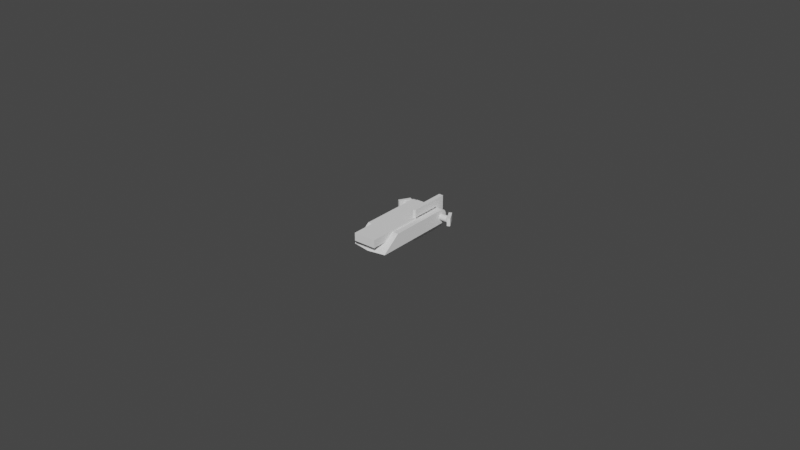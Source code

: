 # Source: msi-keyboard-leg-01.blend  (saved by Blender 2.80.75; exported with 4.5.12 LTS)
import bpy
from mathutils import Matrix  # noqa: F401  (used for matrix-valued properties, if any)

bpy.ops.wm.read_factory_settings(use_empty=True)
scene = bpy.context.scene
scene.name = 'Scene'

# ---- collections
col_collection = bpy.data.collections.new('Collection'); scene.collection.children.link(col_collection)

# ---- world
world_world = bpy.data.worlds.new('World'); scene.world = world_world
world_world.use_nodes = True; world_world.node_tree.nodes.clear()
_N = world_world.node_tree.nodes; _L = world_world.node_tree.links
n0 = _N.new('ShaderNodeOutputWorld'); n0.name = 'World Output'; n0.location = (300, 300)
n1 = _N.new('ShaderNodeBackground'); n1.name = 'Background'; n1.location = (10, 300)
n1.inputs[0].default_value = (0.05088, 0.05088, 0.05088, 1.0)
_L.new(n1.outputs[0], n0.inputs[0])
n0.is_active_output = True
world_world.color = (0.05088, 0.05088, 0.05088)
world_world.use_sun_shadow = False
world_world.sun_shadow_jitter_overblur = 0.0

# ---- meshes
me_cylinder = bpy.data.meshes.new('Cylinder')
me_cylinder.from_pydata([(-0.0056, 0.00225, 0.00225), (0.0056, 0.00225, 0.00225), (-0.0056, 0.002207, 0.001811), (0.0056, 0.002207, 0.001811), (-0.0056, 0.002079, 0.001389), (0.0056, 0.002079, 0.001389), (-0.0056, 0.001871, 0.001), (0.0056, 0.001871, 0.001), (-0.0056, 0.001591, 0.000659), (0.0056, 0.001591, 0.000659), (-0.0056, 0.00125, 0.0003792), (0.0056, 0.00125, 0.0003792), (-0.0056, 0.000861, 0.0001713), (0.0056, 0.000861, 0.0001713), (-0.0056, 0.000439, 4.323e-05), (0.0056, 0.000439, 4.323e-05), (-0.0056, 1.699e-10, 2.328e-10), (0.0056, 1.699e-10, -2.328e-10), (0.0056, -0.02, 0.0045), (-0.0056, -0.02, 0.0045), (-0.0056, 2.173e-09, 0.0045), (0.0056, 2.173e-09, 0.0045), (-0.0056, 0.000439, 0.004457), (0.0056, 0.000439, 0.004457), (-0.0056, 0.000861, 0.004329), (0.0056, 0.000861, 0.004329), (-0.0056, 0.00125, 0.004121), (0.0056, 0.00125, 0.004121), (-0.0056, 0.001591, 0.003841), (0.0056, 0.001591, 0.003841), (-0.0056, 0.001871, 0.0035), (0.0056, 0.001871, 0.0035), (-0.0056, 0.002079, 0.003111), (0.0056, 0.002079, 0.003111), (-0.0056, 0.002207, 0.002689), (0.0056, 0.002207, 0.002689), (0.0056, 7.058e-10, 0.00225), (-0.0056, 6.912e-10, 0.00225), (0.0, -0.02, 0.0045), (0.0056, -0.0257, -2.328e-10), (0.0056, -0.02576, 0.0001809), (0.0056, -0.02579, 1.377e-05), (0.0056, -0.02584, 5.299e-05), (0.0056, -0.02583, 0.0001117), (-0.0056, -0.02576, 0.0001809), (-0.0056, -0.0257, 2.328e-10), (-0.0056, -0.02583, 0.0001117), (-0.0056, -0.02584, 5.299e-05), (-0.0056, -0.02579, 1.377e-05), (5.755e-12, -0.02675, 0.0001626), (-3.638e-12, -0.0267, 0.0), (5.411e-11, -0.02682, 0.0001004), (6.821e-11, -0.02683, 4.763e-05), (4.775e-11, -0.02679, 1.238e-05)], [], [(0, 1, 3, 2), (2, 3, 5, 4), (4, 5, 7, 6), (6, 7, 9, 8), (8, 9, 11, 10), (10, 11, 13, 12), (12, 13, 15, 14), (14, 15, 17, 16), (49, 38, 18), (20, 21, 23, 22), (22, 23, 25, 24), (24, 25, 27, 26), (26, 27, 29, 28), (28, 29, 31, 30), (30, 31, 33, 32), (29, 27, 36), (32, 33, 35, 34), (34, 35, 1, 0), (10, 12, 37), (13, 11, 36), (20, 21, 18, 38, 19), (5, 3, 36), (31, 29, 36), (15, 13, 36), (23, 21, 36), (7, 5, 36), (33, 31, 36), (17, 15, 36), (25, 23, 36), (9, 7, 36), (35, 33, 36), (27, 25, 36), (11, 9, 36), (17, 16, 45, 50, 39), (3, 1, 36), (1, 35, 36), (34, 0, 37), (0, 2, 37), (8, 10, 37), (24, 26, 37), (32, 34, 37), (6, 8, 37), (22, 24, 37), (14, 16, 37), (30, 32, 37), (4, 6, 37), (20, 22, 37), (12, 14, 37), (28, 30, 37), (2, 4, 37), (49, 44, 19), (26, 28, 37), (19, 38, 49), (18, 21, 17, 39, 41, 42, 43, 40), (16, 20, 19, 44, 46, 47, 48, 45), (50, 45, 48, 53), (53, 48, 47, 52), (52, 47, 46, 51), (51, 46, 44, 49), (39, 50, 53, 41), (41, 53, 52, 42), (42, 52, 51, 43), (43, 51, 49, 40), (18, 40, 49)])
_uv = me_cylinder.uv_layers.new(name='UVMap')
_uv.uv.foreach_set('vector', [1.0, 0.5, 1.0, 1.0, 0.9688, 1.0, 0.9688, 0.5, 0.9688, 0.5, 0.9688, 1.0, 0.9375, 1.0, 0.9375, 0.5, 0.9375, 0.5, 0.9375, 1.0, 0.9062, 1.0, 0.9062, 0.5, 0.9062, 0.5, 0.9062, 1.0, 0.875, 1.0, 0.875, 0.5, 0.875, 0.5, 0.875, 1.0, 0.8438, 1.0, 0.8438, 0.5, 0.8438, 0.5, 0.8438, 1.0, 0.8125, 1.0, 0.8125, 0.5, 0.8125, 0.5, 0.8125, 1.0, 0.7812, 1.0, 0.7812, 0.5, 0.7812, 0.5, 0.7812, 1.0, 0.75, 1.0, 0.75, 0.5, 0.7319, 0.741, 0.25, 0.7546, 0.25, 1.0, 0.25, 0.5, 0.25, 1.0, 0.2188, 1.0, 0.2188, 0.5, 0.2188, 0.5, 0.2188, 1.0, 0.1875, 1.0, 0.1875, 0.5, 0.1875, 0.5, 0.1875, 1.0, 0.1562, 1.0, 0.1562, 0.5, 0.1562, 0.5, 0.1562, 1.0, 0.125, 1.0, 0.125, 0.5, 0.125, 0.5, 0.125, 1.0, 0.09375, 1.0, 0.09375, 0.5, 0.09375, 0.5, 0.09375, 1.0, 0.0625, 1.0, 0.0625, 0.5, 0.125, 1.0, 0.1562, 1.0, 0.125, 1.0, 0.0625, 0.5, 0.0625, 1.0, 0.03125, 1.0, 0.03125, 0.5, 0.03125, 0.5, 0.03125, 1.0, 0.0, 1.0, 0.0, 0.5, 0.8438, 0.5, 0.8125, 0.5, 0.8438, 0.5, 0.8125, 1.0, 0.8438, 1.0, 0.8125, 1.0, 0.25, 0.5, 0.25, 1.0, 0.25, 1.0, 0.25, 0.7546, 0.25, 0.5, 0.9375, 1.0, 0.9688, 1.0, 0.9375, 1.0, 0.09375, 1.0, 0.125, 1.0, 0.09375, 1.0, 0.7812, 1.0, 0.8125, 1.0, 0.7812, 1.0, 0.2188, 1.0, 0.25, 1.0, 0.2188, 1.0, 0.9062, 1.0, 0.9375, 1.0, 0.9062, 1.0, 0.0625, 1.0, 0.09375, 1.0, 0.0625, 1.0, 0.75, 1.0, 0.7812, 1.0, 0.75, 1.0, 0.1875, 1.0, 0.2188, 1.0, 0.1875, 1.0, 0.875, 1.0, 0.9062, 1.0, 0.875, 1.0, 0.03125, 1.0, 0.0625, 1.0, 0.03125, 1.0, 0.1562, 1.0, 0.1875, 1.0, 0.1562, 1.0, 0.8438, 1.0, 0.875, 1.0, 0.8438, 1.0, 0.75, 1.0, 0.75, 0.5, 0.75, 0.5, 0.75, 0.7413, 0.75, 1.0, 0.9688, 1.0, 1.0, 1.0, 0.9688, 1.0, 0.0, 1.0, 0.03125, 1.0, 0.0, 1.0, 0.03125, 0.5, 0.0, 0.5, 0.03125, 0.5, 1.0, 0.5, 0.9688, 0.5, 1.0, 0.5, 0.875, 0.5, 0.8438, 0.5, 0.875, 0.5, 0.1875, 0.5, 0.1562, 0.5, 0.1875, 0.5, 0.0625, 0.5, 0.03125, 0.5, 0.0625, 0.5, 0.9062, 0.5, 0.875, 0.5, 0.9062, 0.5, 0.2188, 0.5, 0.1875, 0.5, 0.2188, 0.5, 0.7812, 0.5, 0.75, 0.5, 0.7812, 0.5, 0.09375, 0.5, 0.0625, 0.5, 0.09375, 0.5, 0.9375, 0.5, 0.9062, 0.5, 0.9375, 0.5, 0.25, 0.5, 0.2188, 0.5, 0.25, 0.5, 0.8125, 0.5, 0.7812, 0.5, 0.8125, 0.5, 0.125, 0.5, 0.09375, 0.5, 0.125, 0.5, 0.9688, 0.5, 0.9375, 0.5, 0.9688, 0.5, 0.73, 0.7404, 0.7299, 0.5, 0.25, 0.5, 0.1562, 0.5, 0.125, 0.5, 0.1562, 0.5, 0.25, 0.5, 0.25, 0.7546, 0.7319, 0.741, 0.25, 1.0, 0.25, 1.0, 0.75, 1.0, 0.75, 1.0, 0.7495, 1.0, 0.748, 1.0, 0.7404, 1.0, 0.7299, 1.0, 0.75, 0.5, 0.25, 0.5, 0.25, 0.5, 0.7299, 0.5, 0.7404, 0.5, 0.748, 0.5, 0.7495, 0.5, 0.75, 0.5, 0.75, 0.7413, 0.75, 0.5, 0.7495, 0.5, 0.75, 0.7411, 0.75, 0.7411, 0.7495, 0.5, 0.748, 0.5, 0.75, 0.7405, 0.75, 0.7405, 0.748, 0.5, 0.7404, 0.5, 0.7363, 0.7405, 0.7363, 0.7405, 0.7404, 0.5, 0.7299, 0.5, 0.73, 0.7404, 0.75, 1.0, 0.75, 0.7413, 0.75, 0.7411, 0.7495, 1.0, 0.7495, 1.0, 0.75, 0.7411, 0.75, 0.7405, 0.748, 1.0, 0.748, 1.0, 0.75, 0.7405, 0.7363, 0.7405, 0.7404, 1.0, 0.7404, 1.0, 0.7363, 0.7405, 0.73, 0.7406, 0.7299, 1.0, 0.25, 1.0, 0.7299, 1.0, 0.73, 0.7406])
me_cylinder.use_remesh_preserve_volume = False
me_cylinder.use_remesh_preserve_attributes = False
me_cylinder.use_mirror_vertex_groups = False
me_cylinder.update()
me_cube_001 = bpy.data.meshes.new('Cube.001')
me_cube_001.from_pydata([(-0.001, -0.028, 0.0025), (-0.001, -0.028, 0.005), (-0.001, 0.0, 0.0025), (-0.001, 0.0, 0.005), (0.001, -0.028, 0.0025), (0.001, -0.028, 0.005), (0.001, 0.0, 0.0025), (0.001, 0.0, 0.005)], [], [(0, 1, 3, 2), (2, 3, 7, 6), (6, 7, 5, 4), (4, 5, 1, 0), (2, 6, 4, 0), (7, 3, 1, 5)])
_uv = me_cube_001.uv_layers.new(name='UVMap')
_uv.uv.foreach_set('vector', [0.375, 0.0, 0.625, 0.0, 0.625, 0.25, 0.375, 0.25, 0.375, 0.25, 0.625, 0.25, 0.625, 0.5, 0.375, 0.5, 0.375, 0.5, 0.625, 0.5, 0.625, 0.75, 0.375, 0.75, 0.375, 0.75, 0.625, 0.75, 0.625, 1.0, 0.375, 1.0, 0.125, 0.5, 0.375, 0.5, 0.375, 0.75, 0.125, 0.75, 0.625, 0.5, 0.875, 0.5, 0.875, 0.75, 0.625, 0.75])
me_cube_001.use_remesh_preserve_volume = False
me_cube_001.use_remesh_preserve_attributes = False
me_cube_001.use_mirror_vertex_groups = False
me_cube_001.update()
me_cylinder_001 = bpy.data.meshes.new('Cylinder.001')
me_cylinder_001.from_pydata([(0.001, 7.55e-11, -0.0005), (0.001, 7.55e-11, 0.0015), (0.0009808, -0.0001951, -0.0005), (0.0009808, -0.0001951, 0.0015), (0.0009239, -0.0003827, -0.0005), (0.0009239, -0.0003827, 0.0015), (0.0008315, -0.0005556, -0.0005), (0.0008315, -0.0005556, 0.0015), (0.0007071, -0.0007071, -0.0005), (0.0007071, -0.0007071, 0.0015), (0.0005556, -0.0008315, -0.0005), (0.0005556, -0.0008315, 0.0015), (0.0003827, -0.0009239, -0.0005), (0.0003827, -0.0009239, 0.0015), (0.0001951, -0.0009808, -0.0005), (0.0001951, -0.0009808, 0.0015), (-3.258e-10, -0.001, -0.0005), (-3.258e-10, -0.001, 0.0015), (-0.0001951, -0.0009808, -0.0005), (-0.0001951, -0.0009808, 0.0015), (-0.0003827, -0.0009239, -0.0005), (-0.0003827, -0.0009239, 0.0015), (-0.0005556, -0.0008315, -0.0005), (-0.0005556, -0.0008315, 0.0015), (-0.0007071, -0.0007071, -0.0005), (-0.0007071, -0.0007071, 0.0015), (-0.0008315, -0.0005556, -0.0005), (-0.0008315, -0.0005556, 0.0015), (-0.0009239, -0.0003827, -0.0005), (-0.0009239, -0.0003827, 0.0015), (-0.0009808, -0.0001951, -0.0005), (-0.0009808, -0.0001951, 0.0015), (-0.001, 9.656e-10, -0.0005), (-0.001, 9.656e-10, 0.0015), (-0.001, 0.018, 0.0015), (-0.001, 0.018, -0.0005), (0.001, 0.018, 0.0015), (0.001, 0.018, -0.0005), (4.002e-11, 2.983e-10, 0.0015), (3.82e-11, 2.947e-10, -0.0005)], [], [(0, 1, 3, 2), (2, 3, 5, 4), (4, 5, 7, 6), (6, 7, 9, 8), (8, 9, 11, 10), (10, 11, 13, 12), (12, 13, 15, 14), (14, 15, 17, 16), (16, 17, 19, 18), (18, 19, 21, 20), (20, 21, 23, 22), (22, 23, 25, 24), (24, 25, 27, 26), (26, 27, 29, 28), (28, 29, 31, 30), (30, 31, 33, 32), (35, 34, 36, 37), (17, 15, 38), (9, 7, 38), (27, 25, 38), (36, 34, 33, 1), (19, 17, 38), (11, 9, 38), (29, 27, 38), (32, 33, 34, 35), (3, 1, 38), (21, 19, 38), (13, 11, 38), (31, 29, 38), (5, 3, 38), (23, 21, 38), (15, 13, 38), (33, 31, 38), (7, 5, 38), (25, 23, 38), (22, 24, 39), (4, 6, 39), (30, 32, 39), (12, 14, 39), (20, 22, 39), (2, 4, 39), (28, 30, 39), (10, 12, 39), (18, 20, 39), (0, 2, 39), (1, 0, 37, 36), (26, 28, 39), (8, 10, 39), (16, 18, 39), (32, 35, 37, 0), (24, 26, 39), (6, 8, 39), (14, 16, 39)])
_uv = me_cylinder_001.uv_layers.new(name='UVMap')
_uv.uv.foreach_set('vector', [0.75, 0.5, 0.75, 1.0, 0.7188, 1.0, 0.7188, 0.5, 0.7188, 0.5, 0.7188, 1.0, 0.6875, 1.0, 0.6875, 0.5, 0.6875, 0.5, 0.6875, 1.0, 0.6562, 1.0, 0.6562, 0.5, 0.6562, 0.5, 0.6562, 1.0, 0.625, 1.0, 0.625, 0.5, 0.625, 0.5, 0.625, 1.0, 0.5938, 1.0, 0.5938, 0.5, 0.5938, 0.5, 0.5938, 1.0, 0.5625, 1.0, 0.5625, 0.5, 0.5625, 0.5, 0.5625, 1.0, 0.5312, 1.0, 0.5312, 0.5, 0.5312, 0.5, 0.5312, 1.0, 0.5, 1.0, 0.5, 0.5, 0.5, 0.5, 0.5, 1.0, 0.4688, 1.0, 0.4688, 0.5, 0.4688, 0.5, 0.4688, 1.0, 0.4375, 1.0, 0.4375, 0.5, 0.4375, 0.5, 0.4375, 1.0, 0.4062, 1.0, 0.4062, 0.5, 0.4062, 0.5, 0.4062, 1.0, 0.375, 1.0, 0.375, 0.5, 0.375, 0.5, 0.375, 1.0, 0.3438, 1.0, 0.3438, 0.5, 0.3438, 0.5, 0.3438, 1.0, 0.3125, 1.0, 0.3125, 0.5, 0.3125, 0.5, 0.3125, 1.0, 0.2812, 1.0, 0.2812, 0.5, 0.2812, 0.5, 0.2812, 1.0, 0.25, 1.0, 0.25, 0.5, 0.25, 0.5, 0.25, 1.0, 0.75, 1.0, 0.75, 0.5, 0.5, 1.0, 0.5312, 1.0, 0.5, 1.0, 0.625, 1.0, 0.6562, 1.0, 0.625, 1.0, 0.3438, 1.0, 0.375, 1.0, 0.3438, 1.0, 0.75, 1.0, 0.25, 1.0, 0.25, 1.0, 0.75, 1.0, 0.4688, 1.0, 0.5, 1.0, 0.4688, 1.0, 0.5938, 1.0, 0.625, 1.0, 0.5938, 1.0, 0.3125, 1.0, 0.3438, 1.0, 0.3125, 1.0, 0.25, 0.5, 0.25, 1.0, 0.25, 1.0, 0.25, 0.5, 0.7188, 1.0, 0.75, 1.0, 0.7188, 1.0, 0.4375, 1.0, 0.4688, 1.0, 0.4375, 1.0, 0.5625, 1.0, 0.5938, 1.0, 0.5625, 1.0, 0.2812, 1.0, 0.3125, 1.0, 0.2812, 1.0, 0.6875, 1.0, 0.7188, 1.0, 0.6875, 1.0, 0.4062, 1.0, 0.4375, 1.0, 0.4062, 1.0, 0.5312, 1.0, 0.5625, 1.0, 0.5312, 1.0, 0.25, 1.0, 0.2812, 1.0, 0.25, 1.0, 0.6562, 1.0, 0.6875, 1.0, 0.6562, 1.0, 0.375, 1.0, 0.4062, 1.0, 0.375, 1.0, 0.4062, 0.5, 0.375, 0.5, 0.4062, 0.5, 0.6875, 0.5, 0.6562, 0.5, 0.6875, 0.5, 0.2812, 0.5, 0.25, 0.5, 0.2812, 0.5, 0.5625, 0.5, 0.5312, 0.5, 0.5625, 0.5, 0.4375, 0.5, 0.4062, 0.5, 0.4375, 0.5, 0.7188, 0.5, 0.6875, 0.5, 0.7188, 0.5, 0.3125, 0.5, 0.2812, 0.5, 0.3125, 0.5, 0.5938, 0.5, 0.5625, 0.5, 0.5938, 0.5, 0.4688, 0.5, 0.4375, 0.5, 0.4688, 0.5, 0.75, 0.5, 0.7188, 0.5, 0.75, 0.5, 0.75, 1.0, 0.75, 0.5, 0.75, 0.5, 0.75, 1.0, 0.3438, 0.5, 0.3125, 0.5, 0.3438, 0.5, 0.625, 0.5, 0.5938, 0.5, 0.625, 0.5, 0.5, 0.5, 0.4688, 0.5, 0.5, 0.5, 0.25, 0.5, 0.25, 0.5, 0.75, 0.5, 0.75, 0.5, 0.375, 0.5, 0.3438, 0.5, 0.375, 0.5, 0.6562, 0.5, 0.625, 0.5, 0.6562, 0.5, 0.5312, 0.5, 0.5, 0.5, 0.5312, 0.5])
me_cylinder_001.use_remesh_preserve_volume = False
me_cylinder_001.use_remesh_preserve_attributes = False
me_cylinder_001.use_mirror_vertex_groups = False
me_cylinder_001.update()
me_cylinder_002 = bpy.data.meshes.new('Cylinder.002')
me_cylinder_002.from_pydata([(0.0051, 0.001, 0.00225), (0.0081, 0.001, 0.00225), (0.0051, 0.0009808, 0.002055), (0.0081, 0.0009808, 0.002055), (0.0051, 0.0009239, 0.001867), (0.0081, 0.0009239, 0.001867), (0.0051, 0.0008315, 0.001694), (0.0081, 0.0008315, 0.001694), (0.0051, 0.0007071, 0.001543), (0.0081, 0.0007071, 0.001543), (0.0051, 0.0005556, 0.001419), (0.0081, 0.0005556, 0.001419), (0.0051, 0.0003827, 0.001326), (0.0081, 0.0003827, 0.001326), (0.0051, 0.0001951, 0.001269), (0.0081, 0.0001951, 0.001269), (0.0051, 7.55e-11, 0.00125), (0.0081, 7.55e-11, 0.00125), (0.0051, -0.0001951, 0.001269), (0.0081, -0.0001951, 0.001269), (0.0051, -0.0003827, 0.001326), (0.0081, -0.0003827, 0.001326), (0.0051, -0.0005556, 0.001419), (0.0081, -0.0005556, 0.001419), (0.0051, -0.0007071, 0.001543), (0.0081, -0.0007071, 0.001543), (0.0051, -0.0008315, 0.001694), (0.0081, -0.0008315, 0.001694), (0.0051, -0.0009239, 0.001867), (0.0081, -0.0009239, 0.001867), (0.0051, -0.0009808, 0.002055), (0.0081, -0.0009808, 0.002055), (0.0051, -0.001, 0.00225), (0.0081, -0.001, 0.00225), (0.0051, -0.0009808, 0.002445), (0.0081, -0.0009808, 0.002445), (0.0051, -0.0009239, 0.002633), (0.0081, -0.0009239, 0.002633), (0.0051, -0.0008315, 0.002806), (0.0081, -0.0008315, 0.002806), (0.0051, -0.0007071, 0.002957), (0.0081, -0.0007071, 0.002957), (0.0051, -0.0005556, 0.003081), (0.0081, -0.0005556, 0.003081), (0.0051, -0.0003827, 0.003174), (0.0081, -0.0003827, 0.003174), (0.0051, -0.0001951, 0.003231), (0.0081, -0.0001951, 0.003231), (0.0051, 9.656e-10, 0.00325), (0.0081, 9.656e-10, 0.00325), (0.0051, 0.0001951, 0.003231), (0.0081, 0.0001951, 0.003231), (0.0051, 0.0003827, 0.003174), (0.0081, 0.0003827, 0.003174), (0.0051, 0.0005556, 0.003081), (0.0081, 0.0005556, 0.003081), (0.0051, 0.0007071, 0.002957), (0.0081, 0.0007071, 0.002957), (0.0051, 0.0008315, 0.002806), (0.0081, 0.0008315, 0.002806), (0.0051, 0.0009239, 0.002633), (0.0081, 0.0009239, 0.002633), (0.0051, 0.0009808, 0.002445), (0.0081, 0.0009808, 0.002445), (0.0081, 2.983e-10, 0.00225)], [], [(0, 1, 3, 2), (2, 3, 5, 4), (4, 5, 7, 6), (6, 7, 9, 8), (8, 9, 11, 10), (10, 11, 13, 12), (12, 13, 15, 14), (14, 15, 17, 16), (16, 17, 19, 18), (18, 19, 21, 20), (20, 21, 23, 22), (22, 23, 25, 24), (24, 25, 27, 26), (26, 27, 29, 28), (28, 29, 31, 30), (30, 31, 33, 32), (32, 33, 35, 34), (34, 35, 37, 36), (36, 37, 39, 38), (38, 39, 41, 40), (40, 41, 43, 42), (42, 43, 45, 44), (44, 45, 47, 46), (46, 47, 49, 48), (48, 49, 51, 50), (50, 51, 53, 52), (52, 53, 55, 54), (54, 55, 57, 56), (56, 57, 59, 58), (58, 59, 61, 60), (13, 11, 64), (60, 61, 63, 62), (62, 63, 1, 0), (0, 2, 4, 6, 8, 10, 12, 14, 16, 18, 20, 22, 24, 26, 28, 30, 32, 34, 36, 38, 40, 42, 44, 46, 48, 50, 52, 54, 56, 58, 60, 62), (31, 29, 64), (49, 47, 64), (5, 3, 64), (23, 21, 64), (41, 39, 64), (59, 57, 64), (15, 13, 64), (33, 31, 64), (51, 49, 64), (7, 5, 64), (25, 23, 64), (43, 41, 64), (61, 59, 64), (17, 15, 64), (35, 33, 64), (53, 51, 64), (9, 7, 64), (27, 25, 64), (45, 43, 64), (63, 61, 64), (19, 17, 64), (37, 35, 64), (55, 53, 64), (11, 9, 64), (29, 27, 64), (47, 45, 64), (3, 1, 64), (1, 63, 64), (21, 19, 64), (39, 37, 64), (57, 55, 64)])
_uv = me_cylinder_002.uv_layers.new(name='UVMap')
_uv.uv.foreach_set('vector', [1.0, 0.5, 1.0, 1.0, 0.9688, 1.0, 0.9688, 0.5, 0.9688, 0.5, 0.9688, 1.0, 0.9375, 1.0, 0.9375, 0.5, 0.9375, 0.5, 0.9375, 1.0, 0.9062, 1.0, 0.9062, 0.5, 0.9062, 0.5, 0.9062, 1.0, 0.875, 1.0, 0.875, 0.5, 0.875, 0.5, 0.875, 1.0, 0.8438, 1.0, 0.8438, 0.5, 0.8438, 0.5, 0.8438, 1.0, 0.8125, 1.0, 0.8125, 0.5, 0.8125, 0.5, 0.8125, 1.0, 0.7812, 1.0, 0.7812, 0.5, 0.7812, 0.5, 0.7812, 1.0, 0.75, 1.0, 0.75, 0.5, 0.75, 0.5, 0.75, 1.0, 0.7188, 1.0, 0.7188, 0.5, 0.7188, 0.5, 0.7188, 1.0, 0.6875, 1.0, 0.6875, 0.5, 0.6875, 0.5, 0.6875, 1.0, 0.6562, 1.0, 0.6562, 0.5, 0.6562, 0.5, 0.6562, 1.0, 0.625, 1.0, 0.625, 0.5, 0.625, 0.5, 0.625, 1.0, 0.5938, 1.0, 0.5938, 0.5, 0.5938, 0.5, 0.5938, 1.0, 0.5625, 1.0, 0.5625, 0.5, 0.5625, 0.5, 0.5625, 1.0, 0.5312, 1.0, 0.5312, 0.5, 0.5312, 0.5, 0.5312, 1.0, 0.5, 1.0, 0.5, 0.5, 0.5, 0.5, 0.5, 1.0, 0.4688, 1.0, 0.4688, 0.5, 0.4688, 0.5, 0.4688, 1.0, 0.4375, 1.0, 0.4375, 0.5, 0.4375, 0.5, 0.4375, 1.0, 0.4062, 1.0, 0.4062, 0.5, 0.4062, 0.5, 0.4062, 1.0, 0.375, 1.0, 0.375, 0.5, 0.375, 0.5, 0.375, 1.0, 0.3438, 1.0, 0.3438, 0.5, 0.3438, 0.5, 0.3438, 1.0, 0.3125, 1.0, 0.3125, 0.5, 0.3125, 0.5, 0.3125, 1.0, 0.2812, 1.0, 0.2812, 0.5, 0.2812, 0.5, 0.2812, 1.0, 0.25, 1.0, 0.25, 0.5, 0.25, 0.5, 0.25, 1.0, 0.2188, 1.0, 0.2188, 0.5, 0.2188, 0.5, 0.2188, 1.0, 0.1875, 1.0, 0.1875, 0.5, 0.1875, 0.5, 0.1875, 1.0, 0.1562, 1.0, 0.1562, 0.5, 0.1562, 0.5, 0.1562, 1.0, 0.125, 1.0, 0.125, 0.5, 0.125, 0.5, 0.125, 1.0, 0.09375, 1.0, 0.09375, 0.5, 0.09375, 0.5, 0.09375, 1.0, 0.0625, 1.0, 0.0625, 0.5, 0.8125, 1.0, 0.8438, 1.0, 0.8125, 1.0, 0.0625, 0.5, 0.0625, 1.0, 0.03125, 1.0, 0.03125, 0.5, 0.03125, 0.5, 0.03125, 1.0, 0.0, 1.0, 0.0, 0.5, 0.75, 0.49, 0.7968, 0.4854, 0.8418, 0.4717, 0.8833, 0.4496, 0.9197, 0.4197, 0.9496, 0.3833, 0.9717, 0.3418, 0.9854, 0.2968, 0.99, 0.25, 0.9854, 0.2032, 0.9717, 0.1582, 0.9496, 0.1167, 0.9197, 0.08029, 0.8833, 0.05045, 0.8418, 0.02827, 0.7968, 0.01461, 0.75, 0.01, 0.7032, 0.01461, 0.6582, 0.02827, 0.6167, 0.05045, 0.5803, 0.08029, 0.5504, 0.1167, 0.5283, 0.1582, 0.5146, 0.2032, 0.51, 0.25, 0.5146, 0.2968, 0.5283, 0.3418, 0.5504, 0.3833, 0.5803, 0.4197, 0.6167, 0.4496, 0.6582, 0.4717, 0.7032, 0.4854, 0.5312, 1.0, 0.5625, 1.0, 0.5312, 1.0, 0.25, 1.0, 0.2812, 1.0, 0.25, 1.0, 0.9375, 1.0, 0.9688, 1.0, 0.9375, 1.0, 0.6562, 1.0, 0.6875, 1.0, 0.6562, 1.0, 0.375, 1.0, 0.4062, 1.0, 0.375, 1.0, 0.09375, 1.0, 0.125, 1.0, 0.09375, 1.0, 0.7812, 1.0, 0.8125, 1.0, 0.7812, 1.0, 0.5, 1.0, 0.5312, 1.0, 0.5, 1.0, 0.2188, 1.0, 0.25, 1.0, 0.2188, 1.0, 0.9062, 1.0, 0.9375, 1.0, 0.9062, 1.0, 0.625, 1.0, 0.6562, 1.0, 0.625, 1.0, 0.3438, 1.0, 0.375, 1.0, 0.3438, 1.0, 0.0625, 1.0, 0.09375, 1.0, 0.0625, 1.0, 0.75, 1.0, 0.7812, 1.0, 0.75, 1.0, 0.4688, 1.0, 0.5, 1.0, 0.4688, 1.0, 0.1875, 1.0, 0.2188, 1.0, 0.1875, 1.0, 0.875, 1.0, 0.9062, 1.0, 0.875, 1.0, 0.5938, 1.0, 0.625, 1.0, 0.5938, 1.0, 0.3125, 1.0, 0.3438, 1.0, 0.3125, 1.0, 0.03125, 1.0, 0.0625, 1.0, 0.03125, 1.0, 0.7188, 1.0, 0.75, 1.0, 0.7188, 1.0, 0.4375, 1.0, 0.4688, 1.0, 0.4375, 1.0, 0.1562, 1.0, 0.1875, 1.0, 0.1562, 1.0, 0.8438, 1.0, 0.875, 1.0, 0.8438, 1.0, 0.5625, 1.0, 0.5938, 1.0, 0.5625, 1.0, 0.2812, 1.0, 0.3125, 1.0, 0.2812, 1.0, 0.9688, 1.0, 1.0, 1.0, 0.9688, 1.0, 0.0, 1.0, 0.03125, 1.0, 0.0, 1.0, 0.6875, 1.0, 0.7188, 1.0, 0.6875, 1.0, 0.4062, 1.0, 0.4375, 1.0, 0.4062, 1.0, 0.125, 1.0, 0.1562, 1.0, 0.125, 1.0])
me_cylinder_002.use_remesh_preserve_volume = False
me_cylinder_002.use_remesh_preserve_attributes = False
me_cylinder_002.use_mirror_vertex_groups = False
me_cylinder_002.update()
me_cube_002 = bpy.data.meshes.new('Cube.002')
me_cube_002.from_pydata([(0.0091, -0.001732, 0.0009615), (0.0091, -0.001732, 0.0035), (0.0071, 0.001732, 0.0009615), (0.0071, 0.001732, 0.0035), (0.009966, -0.001232, 0.0009615), (0.009966, -0.001232, 0.0035), (0.007966, 0.002232, 0.0009615), (0.007966, 0.002232, 0.0035)], [], [(0, 1, 3, 2), (2, 3, 7, 6), (6, 7, 5, 4), (4, 5, 1, 0), (2, 6, 4, 0), (7, 3, 1, 5)])
_uv = me_cube_002.uv_layers.new(name='UVMap')
_uv.uv.foreach_set('vector', [0.375, 0.0, 0.625, 0.0, 0.625, 0.25, 0.375, 0.25, 0.375, 0.25, 0.625, 0.25, 0.625, 0.5, 0.375, 0.5, 0.375, 0.5, 0.625, 0.5, 0.625, 0.75, 0.375, 0.75, 0.375, 0.75, 0.625, 0.75, 0.625, 1.0, 0.375, 1.0, 0.125, 0.5, 0.375, 0.5, 0.375, 0.75, 0.125, 0.75, 0.625, 0.5, 0.875, 0.5, 0.875, 0.75, 0.625, 0.75])
me_cube_002.use_remesh_preserve_volume = False
me_cube_002.use_remesh_preserve_attributes = False
me_cube_002.use_mirror_vertex_groups = False
me_cube_002.update()
me_cube_003 = bpy.data.meshes.new('Cube.003')
me_cube_003.from_pydata([(-0.0091, -0.001732, 0.0009615), (-0.0091, -0.001732, 0.0035), (-0.0071, 0.001732, 0.0009615), (-0.0071, 0.001732, 0.0035), (-0.009966, -0.001232, 0.0009615), (-0.009966, -0.001232, 0.0035), (-0.007966, 0.002232, 0.0009615), (-0.007966, 0.002232, 0.0035)], [], [(0, 2, 3, 1), (2, 6, 7, 3), (6, 4, 5, 7), (4, 0, 1, 5), (2, 0, 4, 6), (7, 5, 1, 3)])
_uv = me_cube_003.uv_layers.new(name='UVMap')
_uv.uv.foreach_set('vector', [0.375, 0.0, 0.375, 0.25, 0.625, 0.25, 0.625, 0.0, 0.375, 0.25, 0.375, 0.5, 0.625, 0.5, 0.625, 0.25, 0.375, 0.5, 0.375, 0.75, 0.625, 0.75, 0.625, 0.5, 0.375, 0.75, 0.375, 1.0, 0.625, 1.0, 0.625, 0.75, 0.125, 0.5, 0.125, 0.75, 0.375, 0.75, 0.375, 0.5, 0.625, 0.5, 0.625, 0.75, 0.875, 0.75, 0.875, 0.5])
me_cube_003.use_remesh_preserve_volume = False
me_cube_003.use_remesh_preserve_attributes = False
me_cube_003.use_mirror_vertex_groups = False
me_cube_003.update()
me_cylinder_003 = bpy.data.meshes.new('Cylinder.003')
me_cylinder_003.from_pydata([(-0.0081, 0.001, 0.00225), (-0.0051, 0.001, 0.00225), (-0.0081, 0.0009808, 0.002055), (-0.0051, 0.0009808, 0.002055), (-0.0081, 0.0009239, 0.001867), (-0.0051, 0.0009239, 0.001867), (-0.0081, 0.0008315, 0.001694), (-0.0051, 0.0008315, 0.001694), (-0.0081, 0.0007071, 0.001543), (-0.0051, 0.0007071, 0.001543), (-0.0081, 0.0005556, 0.001419), (-0.0051, 0.0005556, 0.001419), (-0.0081, 0.0003827, 0.001326), (-0.0051, 0.0003827, 0.001326), (-0.0081, 0.0001951, 0.001269), (-0.0051, 0.0001951, 0.001269), (-0.0081, 7.55e-11, 0.00125), (-0.0051, 7.55e-11, 0.00125), (-0.0081, -0.0001951, 0.001269), (-0.0051, -0.0001951, 0.001269), (-0.0081, -0.0003827, 0.001326), (-0.0051, -0.0003827, 0.001326), (-0.0081, -0.0005556, 0.001419), (-0.0051, -0.0005556, 0.001419), (-0.0081, -0.0007071, 0.001543), (-0.0051, -0.0007071, 0.001543), (-0.0081, -0.0008315, 0.001694), (-0.0051, -0.0008315, 0.001694), (-0.0081, -0.0009239, 0.001867), (-0.0051, -0.0009239, 0.001867), (-0.0081, -0.0009808, 0.002055), (-0.0051, -0.0009808, 0.002055), (-0.0081, -0.001, 0.00225), (-0.0051, -0.001, 0.00225), (-0.0081, -0.0009808, 0.002445), (-0.0051, -0.0009808, 0.002445), (-0.0081, -0.0009239, 0.002633), (-0.0051, -0.0009239, 0.002633), (-0.0081, -0.0008315, 0.002806), (-0.0051, -0.0008315, 0.002806), (-0.0081, -0.0007071, 0.002957), (-0.0051, -0.0007071, 0.002957), (-0.0081, -0.0005556, 0.003081), (-0.0051, -0.0005556, 0.003081), (-0.0081, -0.0003827, 0.003174), (-0.0051, -0.0003827, 0.003174), (-0.0081, -0.0001951, 0.003231), (-0.0051, -0.0001951, 0.003231), (-0.0081, 9.656e-10, 0.00325), (-0.0051, 9.656e-10, 0.00325), (-0.0081, 0.0001951, 0.003231), (-0.0051, 0.0001951, 0.003231), (-0.0081, 0.0003827, 0.003174), (-0.0051, 0.0003827, 0.003174), (-0.0081, 0.0005556, 0.003081), (-0.0051, 0.0005556, 0.003081), (-0.0081, 0.0007071, 0.002957), (-0.0051, 0.0007071, 0.002957), (-0.0081, 0.0008315, 0.002806), (-0.0051, 0.0008315, 0.002806), (-0.0081, 0.0009239, 0.002633), (-0.0051, 0.0009239, 0.002633), (-0.0081, 0.0009808, 0.002445), (-0.0051, 0.0009808, 0.002445), (-0.0051, 2.983e-10, 0.00225)], [], [(0, 1, 3, 2), (2, 3, 5, 4), (4, 5, 7, 6), (6, 7, 9, 8), (8, 9, 11, 10), (10, 11, 13, 12), (12, 13, 15, 14), (14, 15, 17, 16), (16, 17, 19, 18), (18, 19, 21, 20), (20, 21, 23, 22), (22, 23, 25, 24), (24, 25, 27, 26), (26, 27, 29, 28), (28, 29, 31, 30), (30, 31, 33, 32), (32, 33, 35, 34), (34, 35, 37, 36), (36, 37, 39, 38), (38, 39, 41, 40), (40, 41, 43, 42), (42, 43, 45, 44), (44, 45, 47, 46), (46, 47, 49, 48), (48, 49, 51, 50), (50, 51, 53, 52), (52, 53, 55, 54), (54, 55, 57, 56), (56, 57, 59, 58), (58, 59, 61, 60), (13, 11, 64), (60, 61, 63, 62), (62, 63, 1, 0), (0, 2, 4, 6, 8, 10, 12, 14, 16, 18, 20, 22, 24, 26, 28, 30, 32, 34, 36, 38, 40, 42, 44, 46, 48, 50, 52, 54, 56, 58, 60, 62), (31, 29, 64), (49, 47, 64), (5, 3, 64), (23, 21, 64), (41, 39, 64), (59, 57, 64), (15, 13, 64), (33, 31, 64), (51, 49, 64), (7, 5, 64), (25, 23, 64), (43, 41, 64), (61, 59, 64), (17, 15, 64), (35, 33, 64), (53, 51, 64), (9, 7, 64), (27, 25, 64), (45, 43, 64), (63, 61, 64), (19, 17, 64), (37, 35, 64), (55, 53, 64), (11, 9, 64), (29, 27, 64), (47, 45, 64), (3, 1, 64), (1, 63, 64), (21, 19, 64), (39, 37, 64), (57, 55, 64)])
_uv = me_cylinder_003.uv_layers.new(name='UVMap')
_uv.uv.foreach_set('vector', [1.0, 0.5, 1.0, 1.0, 0.9688, 1.0, 0.9688, 0.5, 0.9688, 0.5, 0.9688, 1.0, 0.9375, 1.0, 0.9375, 0.5, 0.9375, 0.5, 0.9375, 1.0, 0.9062, 1.0, 0.9062, 0.5, 0.9062, 0.5, 0.9062, 1.0, 0.875, 1.0, 0.875, 0.5, 0.875, 0.5, 0.875, 1.0, 0.8438, 1.0, 0.8438, 0.5, 0.8438, 0.5, 0.8438, 1.0, 0.8125, 1.0, 0.8125, 0.5, 0.8125, 0.5, 0.8125, 1.0, 0.7812, 1.0, 0.7812, 0.5, 0.7812, 0.5, 0.7812, 1.0, 0.75, 1.0, 0.75, 0.5, 0.75, 0.5, 0.75, 1.0, 0.7188, 1.0, 0.7188, 0.5, 0.7188, 0.5, 0.7188, 1.0, 0.6875, 1.0, 0.6875, 0.5, 0.6875, 0.5, 0.6875, 1.0, 0.6562, 1.0, 0.6562, 0.5, 0.6562, 0.5, 0.6562, 1.0, 0.625, 1.0, 0.625, 0.5, 0.625, 0.5, 0.625, 1.0, 0.5938, 1.0, 0.5938, 0.5, 0.5938, 0.5, 0.5938, 1.0, 0.5625, 1.0, 0.5625, 0.5, 0.5625, 0.5, 0.5625, 1.0, 0.5312, 1.0, 0.5312, 0.5, 0.5312, 0.5, 0.5312, 1.0, 0.5, 1.0, 0.5, 0.5, 0.5, 0.5, 0.5, 1.0, 0.4688, 1.0, 0.4688, 0.5, 0.4688, 0.5, 0.4688, 1.0, 0.4375, 1.0, 0.4375, 0.5, 0.4375, 0.5, 0.4375, 1.0, 0.4062, 1.0, 0.4062, 0.5, 0.4062, 0.5, 0.4062, 1.0, 0.375, 1.0, 0.375, 0.5, 0.375, 0.5, 0.375, 1.0, 0.3438, 1.0, 0.3438, 0.5, 0.3438, 0.5, 0.3438, 1.0, 0.3125, 1.0, 0.3125, 0.5, 0.3125, 0.5, 0.3125, 1.0, 0.2812, 1.0, 0.2812, 0.5, 0.2812, 0.5, 0.2812, 1.0, 0.25, 1.0, 0.25, 0.5, 0.25, 0.5, 0.25, 1.0, 0.2188, 1.0, 0.2188, 0.5, 0.2188, 0.5, 0.2188, 1.0, 0.1875, 1.0, 0.1875, 0.5, 0.1875, 0.5, 0.1875, 1.0, 0.1562, 1.0, 0.1562, 0.5, 0.1562, 0.5, 0.1562, 1.0, 0.125, 1.0, 0.125, 0.5, 0.125, 0.5, 0.125, 1.0, 0.09375, 1.0, 0.09375, 0.5, 0.09375, 0.5, 0.09375, 1.0, 0.0625, 1.0, 0.0625, 0.5, 0.8125, 1.0, 0.8438, 1.0, 0.8125, 1.0, 0.0625, 0.5, 0.0625, 1.0, 0.03125, 1.0, 0.03125, 0.5, 0.03125, 0.5, 0.03125, 1.0, 0.0, 1.0, 0.0, 0.5, 0.75, 0.49, 0.7968, 0.4854, 0.8418, 0.4717, 0.8833, 0.4496, 0.9197, 0.4197, 0.9496, 0.3833, 0.9717, 0.3418, 0.9854, 0.2968, 0.99, 0.25, 0.9854, 0.2032, 0.9717, 0.1582, 0.9496, 0.1167, 0.9197, 0.08029, 0.8833, 0.05045, 0.8418, 0.02827, 0.7968, 0.01461, 0.75, 0.01, 0.7032, 0.01461, 0.6582, 0.02827, 0.6167, 0.05045, 0.5803, 0.08029, 0.5504, 0.1167, 0.5283, 0.1582, 0.5146, 0.2032, 0.51, 0.25, 0.5146, 0.2968, 0.5283, 0.3418, 0.5504, 0.3833, 0.5803, 0.4197, 0.6167, 0.4496, 0.6582, 0.4717, 0.7032, 0.4854, 0.5312, 1.0, 0.5625, 1.0, 0.5312, 1.0, 0.25, 1.0, 0.2812, 1.0, 0.25, 1.0, 0.9375, 1.0, 0.9688, 1.0, 0.9375, 1.0, 0.6562, 1.0, 0.6875, 1.0, 0.6562, 1.0, 0.375, 1.0, 0.4062, 1.0, 0.375, 1.0, 0.09375, 1.0, 0.125, 1.0, 0.09375, 1.0, 0.7812, 1.0, 0.8125, 1.0, 0.7812, 1.0, 0.5, 1.0, 0.5312, 1.0, 0.5, 1.0, 0.2188, 1.0, 0.25, 1.0, 0.2188, 1.0, 0.9062, 1.0, 0.9375, 1.0, 0.9062, 1.0, 0.625, 1.0, 0.6562, 1.0, 0.625, 1.0, 0.3438, 1.0, 0.375, 1.0, 0.3438, 1.0, 0.0625, 1.0, 0.09375, 1.0, 0.0625, 1.0, 0.75, 1.0, 0.7812, 1.0, 0.75, 1.0, 0.4688, 1.0, 0.5, 1.0, 0.4688, 1.0, 0.1875, 1.0, 0.2188, 1.0, 0.1875, 1.0, 0.875, 1.0, 0.9062, 1.0, 0.875, 1.0, 0.5938, 1.0, 0.625, 1.0, 0.5938, 1.0, 0.3125, 1.0, 0.3438, 1.0, 0.3125, 1.0, 0.03125, 1.0, 0.0625, 1.0, 0.03125, 1.0, 0.7188, 1.0, 0.75, 1.0, 0.7188, 1.0, 0.4375, 1.0, 0.4688, 1.0, 0.4375, 1.0, 0.1562, 1.0, 0.1875, 1.0, 0.1562, 1.0, 0.8438, 1.0, 0.875, 1.0, 0.8438, 1.0, 0.5625, 1.0, 0.5938, 1.0, 0.5625, 1.0, 0.2812, 1.0, 0.3125, 1.0, 0.2812, 1.0, 0.9688, 1.0, 1.0, 1.0, 0.9688, 1.0, 0.0, 1.0, 0.03125, 1.0, 0.0, 1.0, 0.6875, 1.0, 0.7188, 1.0, 0.6875, 1.0, 0.4062, 1.0, 0.4375, 1.0, 0.4062, 1.0, 0.125, 1.0, 0.1562, 1.0, 0.125, 1.0])
me_cylinder_003.use_remesh_preserve_volume = False
me_cylinder_003.use_remesh_preserve_attributes = False
me_cylinder_003.use_mirror_vertex_groups = False
me_cylinder_003.update()

# ---- objects
ob_main = bpy.data.objects.new('Main', me_cylinder)
ob_innerbox = bpy.data.objects.new('InnerBox', me_cube_001)
ob_hole = bpy.data.objects.new('Hole', me_cylinder_001)
ob_axis1 = bpy.data.objects.new('Axis1', me_cylinder_002)
ob_cube1 = bpy.data.objects.new('Cube1', me_cube_002)
ob_cube2 = bpy.data.objects.new('Cube2', me_cube_003)
ob_axis2 = bpy.data.objects.new('Axis2', me_cylinder_003)

# ---- transforms, parenting, visibility, modifiers, constraints
ob_main.location = (0.0, 0.0, 0.0)
ob_main.lineart.crease_threshold = 0.0
ob_innerbox.location = (0.0, 0.0, 0.0)
ob_innerbox.scale = (3.6, 1.0, 1.0)
ob_innerbox.lineart.crease_threshold = 0.0
ob_hole.location = (0.0029, -0.0093, 0.0)
ob_hole.scale = (0.7, 0.7, 5.0)
ob_hole.lineart.crease_threshold = 0.0
ob_axis1.location = (0.0, 0.0, 0.0)
ob_axis1.lineart.crease_threshold = 0.0
ob_cube1.location = (0.0, 0.0, 0.0)
ob_cube1.lineart.crease_threshold = 0.0
ob_cube2.location = (0.0, 0.0, 0.0)
ob_cube2.lineart.crease_threshold = 0.0
ob_axis2.location = (0.0, 0.0, 0.0)
ob_axis2.lineart.crease_threshold = 0.0

# ---- collection membership
col_collection.objects.link(ob_main)
col_collection.objects.link(ob_innerbox)
col_collection.objects.link(ob_hole)
col_collection.objects.link(ob_axis1)
col_collection.objects.link(ob_cube1)
col_collection.objects.link(ob_cube2)
col_collection.objects.link(ob_axis2)

# ---- scene / render settings (as saved in the file)
scene.frame_start = 1; scene.frame_end = 250; scene.frame_set(1)
scene.render.engine = 'BLENDER_EEVEE_NEXT'
scene.cycles.use_denoising = False
scene.cycles.samples = 128
scene.cycles.sampling_pattern = 'TABULATED_SOBOL'
scene.cycles.use_adaptive_sampling = False
scene.cycles.use_light_tree = False
scene.view_settings.view_transform = 'Filmic'
bpy.context.view_layer.update()

# ---- added for rendering (the .blend has no active camera and no usable light): camera, sun
cam_auto = bpy.data.cameras.new('AutoCamera')
cam_auto.lens = 50.0
cam_auto.sensor_width = 36.0
cam_auto.clip_end = 1000.0
ob_auto_camera = bpy.data.objects.new('AutoCamera', cam_auto)
scene.collection.objects.link(ob_auto_camera)
ob_auto_camera.location = (0.185045, -0.234404, 0.150536)
ob_auto_camera.rotation_euler = (1.09748, -7.21219e-08, 0.694738)
scene.camera = ob_auto_camera
light_auto_sun = bpy.data.lights.new('AutoSun', 'SUN')
light_auto_sun.energy = 3.0
light_auto_sun.angle = 0.0523599
ob_auto_sun = bpy.data.objects.new('AutoSun', light_auto_sun)
scene.collection.objects.link(ob_auto_sun)
ob_auto_sun.rotation_euler = (0.872665, 0.174533, 0.523599)
bpy.context.view_layer.update()
